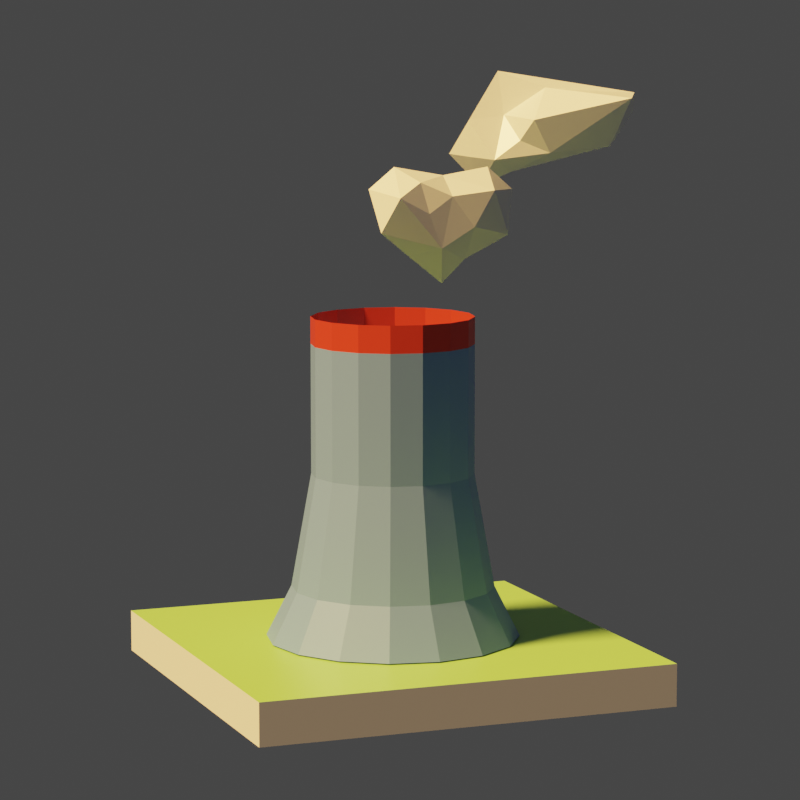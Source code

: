 # Source: building_nuclearplant.blend  (saved by Blender 2.80.75; exported with 4.5.12 LTS)
import bpy
from mathutils import Matrix  # noqa: F401  (used for matrix-valued properties, if any)

bpy.ops.wm.read_factory_settings(use_empty=True)
scene = bpy.context.scene
scene.name = 'Scene'

# ---- collections
col_collection = bpy.data.collections.new('Collection'); scene.collection.children.link(col_collection)

# ---- materials (node trees are filled in below, after node groups)
mat_material = bpy.data.materials.new('Material')
mat_material.alpha_threshold = 0.0
mat_material.use_transparent_shadow = False
mat_material.line_color = (0.0, 0.0, 0.0, 1.0)

# ---- material node trees
mat_material.use_nodes = True; mat_material.node_tree.nodes.clear()
_N = mat_material.node_tree.nodes; _L = mat_material.node_tree.links
n0 = _N.new('ShaderNodeOutputMaterial'); n0.name = 'Material Output'; n0.location = (300, 300)
n1 = _N.new('ShaderNodeAttribute'); n1.name = 'Attribute'; n1.location = (-178, 369)
n1.attribute_name = 'Col'
n2 = _N.new('ShaderNodeBsdfPrincipled'); n2.name = 'Principled BSDF'; n2.location = (10, 300)
n2.distribution = 'GGX'
n2.subsurface_method = 'BURLEY'
n2.inputs[1].default_value = 0.07273
n2.inputs[2].default_value = 0.4
n2.inputs[3].default_value = 1.45
n2.inputs[27].default_value = (0.0, 0.0, 0.0, 1.0)
n2.inputs[28].default_value = 1.0
_L.new(n2.outputs[0], n0.inputs[0])
_L.new(n1.outputs[0], n2.inputs[0])
n0.is_active_output = True

# ---- world
world_world = bpy.data.worlds.new('World'); scene.world = world_world
world_world.use_nodes = True; world_world.node_tree.nodes.clear()
_N = world_world.node_tree.nodes; _L = world_world.node_tree.links
n0 = _N.new('ShaderNodeOutputWorld'); n0.name = 'World Output'; n0.location = (300, 300)
n1 = _N.new('ShaderNodeBackground'); n1.name = 'Background'; n1.location = (10, 300)
n1.inputs[0].default_value = (0.05088, 0.05088, 0.05088, 1.0)
_L.new(n1.outputs[0], n0.inputs[0])
n0.is_active_output = True
world_world.color = (0.05088, 0.05088, 0.05088)
world_world.use_sun_shadow = False
world_world.sun_shadow_jitter_overblur = 0.0

# ---- cameras
cam_camera_001 = bpy.data.cameras.new('Camera.001')
cam_camera_001.clip_end = 100.0
cam_camera_001.lens = 132.5
cam_camera_001.ortho_scale = 7.314

# ---- lights
light_light_003 = bpy.data.lights.new('Light.003', 'SUN')
light_light_003.color = (1.0, 0.5583, 0.1683)
light_light_003.transmission_factor = 0.0
light_light_003.angle = 0.1993
light_light_003.shadow_soft_size = 0.1
light_light_003.shadow_cascade_max_distance = 1000.0

# ---- meshes
me_cube = bpy.data.meshes.new('Cube')
me_cube.from_pydata([(0.25, 0.25, 0.025), (0.25, 0.25, -0.025), (0.25, -0.25, 0.025), (0.25, -0.25, -0.025), (-0.25, 0.25, 0.025), (-0.25, 0.25, -0.025), (-0.25, -0.25, 0.025), (-0.25, -0.25, -0.025), (-0.25, 0.0, -0.025), (0.25, 0.0, 0.025), (-0.25, 0.0, 0.025), (0.25, 0.0, -0.025), (0.0, 0.25, -0.025), (0.0, -0.25, 0.025), (0.0, -0.25, -0.025), (0.0, 0.25, 0.025), (0.0, 0.0, -0.025), (0.0, 0.0, 0.025), (0.0, 0.15, 0.02644), (2.654e-09, 0.12, 0.08613), (0.0574, 0.1386, 0.02644), (0.04592, 0.1109, 0.08613), (0.1061, 0.1061, 0.02644), (0.08485, 0.08485, 0.08613), (0.1386, 0.0574, 0.02644), (0.1109, 0.04592, 0.08613), (0.15, -6.557e-09, 0.02644), (0.12, -5.245e-09, 0.08613), (0.1386, -0.0574, 0.02644), (0.1109, -0.04592, 0.08613), (0.1061, -0.1061, 0.02644), (0.08485, -0.08485, 0.08613), (0.0574, -0.1386, 0.02644), (0.04592, -0.1109, 0.08613), (2.265e-08, -0.15, 0.02644), (2.077e-08, -0.12, 0.08613), (-0.0574, -0.1386, 0.02644), (-0.04592, -0.1109, 0.08613), (-0.1061, -0.1061, 0.02644), (-0.08485, -0.08485, 0.08613), (-0.1386, -0.0574, 0.02644), (-0.1109, -0.04592, 0.08613), (-0.15, 1.789e-09, 0.02644), (-0.12, 1.431e-09, 0.08613), (-0.1386, 0.0574, 0.02644), (-0.1109, 0.04592, 0.08613), (-0.1061, 0.1061, 0.02644), (-0.08485, 0.08485, 0.08613), (-0.0574, 0.1386, 0.02644), (-0.04592, 0.1109, 0.08613), (0.03674, 0.08869, 0.2206), (7.247e-09, 0.096, 0.2206), (0.06788, 0.06788, 0.2206), (0.08869, 0.03674, 0.2206), (0.096, -4.103e-09, 0.2206), (0.08869, -0.03674, 0.2206), (0.06788, -0.06788, 0.2206), (0.03674, -0.08869, 0.2206), (2.174e-08, -0.096, 0.2206), (-0.03674, -0.08869, 0.2206), (-0.06788, -0.06788, 0.2206), (-0.08869, -0.03674, 0.2206), (-0.096, 1.238e-09, 0.2206), (-0.08869, 0.03674, 0.2206), (-0.06788, 0.06788, 0.2206), (-0.03674, 0.08869, 0.2206), (0.03674, 0.08869, 0.3406), (7.247e-09, 0.096, 0.3406), (0.06788, 0.06788, 0.3406), (0.08869, 0.03674, 0.3406), (0.096, -4.103e-09, 0.3406), (0.08869, -0.03674, 0.3406), (0.06788, -0.06788, 0.3406), (0.03674, -0.08869, 0.3406), (2.174e-08, -0.096, 0.3406), (-0.03674, -0.08869, 0.3406), (-0.06788, -0.06788, 0.3406), (-0.08869, -0.03674, 0.3406), (-0.096, 1.238e-09, 0.3406), (-0.08869, 0.03674, 0.3406), (-0.06788, 0.06788, 0.3406), (-0.03674, 0.08869, 0.3406), (0.03674, 0.08869, 0.3738), (9.003e-09, 0.096, 0.3738), (0.06788, 0.06788, 0.3738), (0.08869, 0.03674, 0.3738), (0.096, -4.103e-09, 0.3738), (0.08869, -0.03674, 0.3738), (0.06788, -0.06788, 0.3738), (0.03674, -0.08869, 0.3738), (2.35e-08, -0.096, 0.3738), (-0.03674, -0.08869, 0.3738), (-0.06788, -0.06788, 0.3738), (-0.08869, -0.03674, 0.3738), (-0.096, 1.238e-09, 0.3738), (-0.08869, 0.03674, 0.3738), (-0.06788, 0.06788, 0.3738), (-0.03674, 0.08869, 0.3738), (0.03674, 0.08869, 0.4061), (1.156e-08, 0.096, 0.4061), (0.06788, 0.06788, 0.4061), (0.08869, 0.03674, 0.4061), (0.096, -4.103e-09, 0.4061), (0.08869, -0.03674, 0.4061), (0.06788, -0.06788, 0.4061), (0.03674, -0.08869, 0.4061), (2.606e-08, -0.096, 0.4061), (-0.03674, -0.08869, 0.4061), (-0.06788, -0.06788, 0.4061), (-0.08869, -0.03674, 0.4061), (-0.096, 1.238e-09, 0.4061), (-0.08869, 0.03674, 0.4061), (-0.06788, 0.06788, 0.4061), (-0.03674, 0.08869, 0.4061), (-0.38, 0.3135, 0.5444), (-0.3466, 0.3107, 0.5868), (-0.4411, 0.2883, 0.5543), (-0.4663, 0.3339, 0.6078), (-0.3819, 0.3026, 0.6188), (-0.5236, 0.4636, 0.6048), (-0.4154, 0.2878, 0.6266), (-0.3912, 0.2595, 0.5641), (-0.4584, 0.3353, 0.5631), (-0.3767, 0.489, 0.6458), (-0.3325, 0.4334, 0.578), (-0.4974, 0.3917, 0.61), (-0.3747, 0.3586, 0.6542), (-0.43, 0.276, 0.5862), (-0.4387, 0.3545, 0.6454), (-0.4243, 0.5118, 0.6202), (-0.4875, 0.4795, 0.6333), (-0.4037, 0.3029, 0.6757), (-0.3268, 0.3218, 0.6143), (-0.2814, 0.4398, 0.6424), (-0.4509, 0.2967, 0.6083), (-0.3912, 0.2567, 0.6124), (-0.3296, 0.346, 0.5709), (-0.4345, 0.3631, 0.5527), (-0.4814, 0.3095, 0.5722), (-0.4185, 0.24, 0.5672), (-0.3624, 0.2814, 0.5613), (-0.4037, 0.2777, 0.5249), (-0.211, 0.1698, 0.4454), (-0.2224, 0.08838, 0.4971), (-0.2312, 0.1286, 0.5206), (-0.1534, 0.1375, 0.5318), (-0.1783, 0.1636, 0.4517), (-0.151, 0.1657, 0.4934), (-0.1551, 0.09612, 0.5496), (-0.1409, 0.09141, 0.5008), (-0.201, 0.07894, 0.5664), (-0.2101, 0.04882, 0.5389), (-0.2034, 0.2048, 0.5639), (-0.2312, 0.08928, 0.5477), (-0.2336, 0.1488, 0.4743), (-0.192, 0.1402, 0.5553), (-0.2116, 0.2412, 0.5347), (-0.1452, 0.104, 0.5117), (-0.2549, 0.1813, 0.545), (-0.1403, 0.06395, 0.5322), (-0.1515, 0.1926, 0.5378), (-0.1943, 0.09391, 0.457), (-0.2279, 0.1998, 0.4702), (-0.2328, 0.1126, 0.4528), (-0.1701, 0.05022, 0.4875), (-0.1416, 0.1189, 0.4693), (-0.1714, 0.2199, 0.4811), (-0.1945, 0.1398, 0.4207)], [], [(17, 10, 6, 13), (14, 13, 6, 7), (8, 10, 4, 5), (16, 11, 3, 14), (11, 9, 2, 3), (12, 15, 0, 1), (1, 0, 9, 11), (12, 1, 11, 16), (7, 6, 10, 8), (15, 4, 10, 17), (0, 15, 17, 9), (5, 12, 16, 8), (5, 4, 15, 12), (8, 16, 14, 7), (3, 2, 13, 14), (9, 17, 13, 2), (18, 19, 21, 20), (20, 21, 23, 22), (22, 23, 25, 24), (24, 25, 27, 26), (26, 27, 29, 28), (28, 29, 31, 30), (30, 31, 33, 32), (32, 33, 35, 34), (34, 35, 37, 36), (36, 37, 39, 38), (38, 39, 41, 40), (40, 41, 43, 42), (42, 43, 45, 44), (44, 45, 47, 46), (29, 27, 54, 55), (46, 47, 49, 48), (48, 49, 19, 18), (18, 20, 22, 24, 26, 28, 30, 32, 34, 36, 38, 40, 42, 44, 46, 48), (54, 53, 69, 70), (39, 37, 59, 60), (49, 47, 64, 65), (25, 23, 52, 53), (35, 33, 57, 58), (45, 43, 62, 63), (21, 19, 51, 50), (31, 29, 55, 56), (41, 39, 60, 61), (19, 49, 65, 51), (27, 25, 53, 54), (37, 35, 58, 59), (47, 45, 63, 64), (23, 21, 50, 52), (33, 31, 56, 57), (43, 41, 61, 62), (75, 74, 90, 91), (62, 61, 77, 78), (55, 54, 70, 71), (63, 62, 78, 79), (56, 55, 71, 72), (64, 63, 79, 80), (57, 56, 72, 73), (65, 64, 80, 81), (58, 57, 73, 74), (50, 51, 67, 66), (51, 65, 81, 67), (59, 58, 74, 75), (52, 50, 66, 68), (60, 59, 75, 76), (53, 52, 68, 69), (61, 60, 76, 77), (96, 95, 111, 112), (68, 66, 82, 84), (76, 75, 91, 92), (69, 68, 84, 85), (77, 76, 92, 93), (70, 69, 85, 86), (78, 77, 93, 94), (71, 70, 86, 87), (79, 78, 94, 95), (72, 71, 87, 88), (80, 79, 95, 96), (73, 72, 88, 89), (81, 80, 96, 97), (74, 73, 89, 90), (66, 67, 83, 82), (67, 81, 97, 83), (89, 88, 104, 105), (97, 96, 112, 113), (90, 89, 105, 106), (82, 83, 99, 98), (83, 97, 113, 99), (91, 90, 106, 107), (84, 82, 98, 100), (92, 91, 107, 108), (85, 84, 100, 101), (93, 92, 108, 109), (86, 85, 101, 102), (94, 93, 109, 110), (87, 86, 102, 103), (95, 94, 110, 111), (88, 87, 103, 104), (114, 141, 137), (121, 140, 135), (114, 124, 136), (115, 140, 136), (114, 136, 140), (140, 121, 141), (121, 139, 141), (139, 121, 135), (132, 115, 136), (115, 132, 118), (140, 115, 118), (124, 114, 137), (114, 140, 141), (124, 129, 123), (125, 117, 128), (138, 116, 134), (127, 139, 120), (134, 117, 138), (135, 118, 131), (129, 130, 123), (116, 122, 137), (134, 127, 120), (116, 141, 139), (139, 127, 116), (116, 137, 141), (137, 122, 119), (118, 135, 140), (119, 125, 130), (127, 134, 116), (125, 128, 130), (122, 138, 119), (137, 119, 129), (126, 123, 131), (117, 125, 138), (117, 134, 128), (123, 130, 131), (129, 124, 137), (116, 138, 122), (118, 126, 131), (118, 132, 126), (119, 138, 125), (119, 130, 129), (120, 131, 128), (120, 135, 131), (123, 126, 133), (123, 133, 124), (134, 120, 128), (124, 133, 136), (120, 139, 135), (126, 132, 133), (128, 131, 130), (136, 133, 132), (143, 151, 153), (143, 161, 164), (142, 167, 154), (144, 155, 158), (167, 142, 146), (142, 162, 146), (144, 153, 155), (144, 154, 143), (143, 164, 151), (153, 144, 143), (143, 163, 161), (161, 163, 167), (149, 165, 157), (165, 149, 164), (144, 158, 154), (163, 143, 154), (157, 148, 159), (151, 159, 150), (149, 159, 164), (151, 150, 153), (162, 142, 154), (161, 167, 165), (159, 149, 157), (161, 165, 164), (145, 155, 148), (151, 164, 159), (146, 147, 165), (157, 165, 145), (147, 166, 160), (150, 155, 153), (146, 166, 147), (145, 160, 155), (148, 155, 150), (163, 154, 167), (147, 145, 165), (148, 157, 145), (156, 166, 162), (152, 155, 160), (145, 147, 160), (154, 158, 162), (159, 148, 150), (146, 162, 166), (167, 146, 165), (156, 152, 160), (152, 156, 158), (155, 152, 158), (156, 162, 158), (166, 156, 160)])
_uv = me_cube.uv_layers.new(name='UVMap')
_uv.uv.foreach_set('vector', [0.5, 0.125, 0.625, 0.125, 0.625, 0.25, 0.5, 0.25, 0.375, 0.375, 0.625, 0.375, 0.625, 0.5, 0.375, 0.5, 0.375, 0.625, 0.625, 0.625, 0.625, 0.75, 0.375, 0.75, 0.5, 0.875, 0.625, 0.875, 0.625, 1.0, 0.5, 1.0, 0.125, 0.625, 0.375, 0.625, 0.375, 0.75, 0.125, 0.75, 0.625, 0.625, 0.875, 0.625, 0.875, 0.75, 0.625, 0.75, 0.125, 0.5, 0.375, 0.5, 0.375, 0.625, 0.125, 0.625, 0.5, 0.75, 0.625, 0.75, 0.625, 0.875, 0.5, 0.875, 0.375, 0.5, 0.625, 0.5, 0.625, 0.625, 0.375, 0.625, 0.5, 0.0, 0.625, 0.0, 0.625, 0.125, 0.5, 0.125, 0.375, 0.0, 0.5, 0.0, 0.5, 0.125, 0.375, 0.125, 0.375, 0.75, 0.5, 0.75, 0.5, 0.875, 0.375, 0.875, 0.625, 0.5, 0.875, 0.5, 0.875, 0.625, 0.625, 0.625, 0.375, 0.875, 0.5, 0.875, 0.5, 1.0, 0.375, 1.0, 0.375, 0.25, 0.625, 0.25, 0.625, 0.375, 0.375, 0.375, 0.375, 0.125, 0.5, 0.125, 0.5, 0.25, 0.375, 0.25, 1.0, 0.5, 1.0, 1.0, 0.9375, 1.0, 0.9375, 0.5, 0.9375, 0.5, 0.9375, 1.0, 0.875, 1.0, 0.875, 0.5, 0.875, 0.5, 0.875, 1.0, 0.8125, 1.0, 0.8125, 0.5, 0.8125, 0.5, 0.8125, 1.0, 0.75, 1.0, 0.75, 0.5, 0.75, 0.5, 0.75, 1.0, 0.6875, 1.0, 0.6875, 0.5, 0.6875, 0.5, 0.6875, 1.0, 0.625, 1.0, 0.625, 0.5, 0.625, 0.5, 0.625, 1.0, 0.5625, 1.0, 0.5625, 0.5, 0.5625, 0.5, 0.5625, 1.0, 0.5, 1.0, 0.5, 0.5, 0.5, 0.5, 0.5, 1.0, 0.4375, 1.0, 0.4375, 0.5, 0.4375, 0.5, 0.4375, 1.0, 0.375, 1.0, 0.375, 0.5, 0.375, 0.5, 0.375, 1.0, 0.3125, 1.0, 0.3125, 0.5, 0.3125, 0.5, 0.3125, 1.0, 0.25, 1.0, 0.25, 0.5, 0.25, 0.5, 0.25, 1.0, 0.1875, 1.0, 0.1875, 0.5, 0.1875, 0.5, 0.1875, 1.0, 0.125, 1.0, 0.125, 0.5, 0.6875, 1.0, 0.75, 1.0, 0.75, 1.0, 0.6875, 1.0, 0.125, 0.5, 0.125, 1.0, 0.0625, 1.0, 0.0625, 0.5, 0.0625, 0.5, 0.0625, 1.0, 0.0, 1.0, 0.0, 0.5, 0.75, 0.49, 0.8418, 0.4717, 0.9197, 0.4197, 0.9717, 0.3418, 0.99, 0.25, 0.9717, 0.1582, 0.9197, 0.08029, 0.8418, 0.02827, 0.75, 0.01, 0.6582, 0.02827, 0.5803, 0.08029, 0.5283, 0.1582, 0.51, 0.25, 0.5283, 0.3418, 0.5803, 0.4197, 0.6582, 0.4717, 0.75, 1.0, 0.8125, 1.0, 0.8125, 1.0, 0.75, 1.0, 0.375, 1.0, 0.4375, 1.0, 0.4375, 1.0, 0.375, 1.0, 0.0625, 1.0, 0.125, 1.0, 0.125, 1.0, 0.0625, 1.0, 0.8125, 1.0, 0.875, 1.0, 0.875, 1.0, 0.8125, 1.0, 0.5, 1.0, 0.5625, 1.0, 0.5625, 1.0, 0.5, 1.0, 0.1875, 1.0, 0.25, 1.0, 0.25, 1.0, 0.1875, 1.0, 0.9375, 1.0, 1.0, 1.0, 1.0, 1.0, 0.9375, 1.0, 0.625, 1.0, 0.6875, 1.0, 0.6875, 1.0, 0.625, 1.0, 0.3125, 1.0, 0.375, 1.0, 0.375, 1.0, 0.3125, 1.0, 0.0, 1.0, 0.0625, 1.0, 0.0625, 1.0, 0.0, 1.0, 0.75, 1.0, 0.8125, 1.0, 0.8125, 1.0, 0.75, 1.0, 0.4375, 1.0, 0.5, 1.0, 0.5, 1.0, 0.4375, 1.0, 0.125, 1.0, 0.1875, 1.0, 0.1875, 1.0, 0.125, 1.0, 0.875, 1.0, 0.9375, 1.0, 0.9375, 1.0, 0.875, 1.0, 0.5625, 1.0, 0.625, 1.0, 0.625, 1.0, 0.5625, 1.0, 0.25, 1.0, 0.3125, 1.0, 0.3125, 1.0, 0.25, 1.0, 0.4375, 1.0, 0.5, 1.0, 0.5, 1.0, 0.4375, 1.0, 0.25, 1.0, 0.3125, 1.0, 0.3125, 1.0, 0.25, 1.0, 0.6875, 1.0, 0.75, 1.0, 0.75, 1.0, 0.6875, 1.0, 0.1875, 1.0, 0.25, 1.0, 0.25, 1.0, 0.1875, 1.0, 0.625, 1.0, 0.6875, 1.0, 0.6875, 1.0, 0.625, 1.0, 0.125, 1.0, 0.1875, 1.0, 0.1875, 1.0, 0.125, 1.0, 0.5625, 1.0, 0.625, 1.0, 0.625, 1.0, 0.5625, 1.0, 0.0625, 1.0, 0.125, 1.0, 0.125, 1.0, 0.0625, 1.0, 0.5, 1.0, 0.5625, 1.0, 0.5625, 1.0, 0.5, 1.0, 0.9375, 1.0, 1.0, 1.0, 1.0, 1.0, 0.9375, 1.0, 0.0, 1.0, 0.0625, 1.0, 0.0625, 1.0, 0.0, 1.0, 0.4375, 1.0, 0.5, 1.0, 0.5, 1.0, 0.4375, 1.0, 0.875, 1.0, 0.9375, 1.0, 0.9375, 1.0, 0.875, 1.0, 0.375, 1.0, 0.4375, 1.0, 0.4375, 1.0, 0.375, 1.0, 0.8125, 1.0, 0.875, 1.0, 0.875, 1.0, 0.8125, 1.0, 0.3125, 1.0, 0.375, 1.0, 0.375, 1.0, 0.3125, 1.0, 0.125, 1.0, 0.1875, 1.0, 0.1875, 1.0, 0.125, 1.0, 0.875, 1.0, 0.9375, 1.0, 0.9375, 1.0, 0.875, 1.0, 0.375, 1.0, 0.4375, 1.0, 0.4375, 1.0, 0.375, 1.0, 0.8125, 1.0, 0.875, 1.0, 0.875, 1.0, 0.8125, 1.0, 0.3125, 1.0, 0.375, 1.0, 0.375, 1.0, 0.3125, 1.0, 0.75, 1.0, 0.8125, 1.0, 0.8125, 1.0, 0.75, 1.0, 0.25, 1.0, 0.3125, 1.0, 0.3125, 1.0, 0.25, 1.0, 0.6875, 1.0, 0.75, 1.0, 0.75, 1.0, 0.6875, 1.0, 0.1875, 1.0, 0.25, 1.0, 0.25, 1.0, 0.1875, 1.0, 0.625, 1.0, 0.6875, 1.0, 0.6875, 1.0, 0.625, 1.0, 0.125, 1.0, 0.1875, 1.0, 0.1875, 1.0, 0.125, 1.0, 0.5625, 1.0, 0.625, 1.0, 0.625, 1.0, 0.5625, 1.0, 0.0625, 1.0, 0.125, 1.0, 0.125, 1.0, 0.0625, 1.0, 0.5, 1.0, 0.5625, 1.0, 0.5625, 1.0, 0.5, 1.0, 0.9375, 1.0, 1.0, 1.0, 1.0, 1.0, 0.9375, 1.0, 0.0, 1.0, 0.0625, 1.0, 0.0625, 1.0, 0.0, 1.0, 0.5625, 1.0, 0.625, 1.0, 0.625, 1.0, 0.5625, 1.0, 0.0625, 1.0, 0.125, 1.0, 0.125, 1.0, 0.0625, 1.0, 0.5, 1.0, 0.5625, 1.0, 0.5625, 1.0, 0.5, 1.0, 0.9375, 1.0, 1.0, 1.0, 1.0, 1.0, 0.9375, 1.0, 0.0, 1.0, 0.0625, 1.0, 0.0625, 1.0, 0.0, 1.0, 0.4375, 1.0, 0.5, 1.0, 0.5, 1.0, 0.4375, 1.0, 0.875, 1.0, 0.9375, 1.0, 0.9375, 1.0, 0.875, 1.0, 0.375, 1.0, 0.4375, 1.0, 0.4375, 1.0, 0.375, 1.0, 0.8125, 1.0, 0.875, 1.0, 0.875, 1.0, 0.8125, 1.0, 0.3125, 1.0, 0.375, 1.0, 0.375, 1.0, 0.3125, 1.0, 0.75, 1.0, 0.8125, 1.0, 0.8125, 1.0, 0.75, 1.0, 0.25, 1.0, 0.3125, 1.0, 0.3125, 1.0, 0.25, 1.0, 0.6875, 1.0, 0.75, 1.0, 0.75, 1.0, 0.6875, 1.0, 0.1875, 1.0, 0.25, 1.0, 0.25, 1.0, 0.1875, 1.0, 0.625, 1.0, 0.6875, 1.0, 0.6875, 1.0, 0.625, 1.0, 0.0, 0.0, 0.0, 0.0, 0.0, 0.0, 0.0, 0.0, 0.0, 0.0, 0.0, 0.0, 0.0, 0.0, 0.0, 0.0, 0.0, 0.0, 0.0, 0.0, 0.0, 0.0, 0.0, 0.0, 0.0, 0.0, 0.0, 0.0, 0.0, 0.0, 0.0, 0.0, 0.0, 0.0, 0.0, 0.0, 0.0, 0.0, 0.0, 0.0, 0.0, 0.0, 0.0, 0.0, 0.0, 0.0, 0.0, 0.0, 0.0, 0.0, 0.0, 0.0, 0.0, 0.0, 0.0, 0.0, 0.0, 0.0, 0.0, 0.0, 0.0, 0.0, 0.0, 0.0, 0.0, 0.0, 0.0, 0.0, 0.0, 0.0, 0.0, 0.0, 0.0, 0.0, 0.0, 0.0, 0.0, 0.0, 0.0, 0.0, 0.0, 0.0, 0.0, 0.0, 0.0, 0.0, 0.0, 0.0, 0.0, 0.0, 0.0, 0.0, 0.0, 0.0, 0.0, 0.0, 0.0, 0.0, 0.0, 0.0, 0.0, 0.0, 0.0, 0.0, 0.0, 0.0, 0.0, 0.0, 0.0, 0.0, 0.0, 0.0, 0.0, 0.0, 0.0, 0.0, 0.0, 0.0, 0.0, 0.0, 0.0, 0.0, 0.0, 0.0, 0.0, 0.0, 0.0, 0.0, 0.0, 0.0, 0.0, 0.0, 0.0, 0.0, 0.0, 0.0, 0.0, 0.0, 0.0, 0.0, 0.0, 0.0, 0.0, 0.0, 0.0, 0.0, 0.0, 0.0, 0.0, 0.0, 0.0, 0.0, 0.0, 0.0, 0.0, 0.0, 0.0, 0.0, 0.0, 0.0, 0.0, 0.0, 0.0, 0.0, 0.0, 0.0, 0.0, 0.0, 0.0, 0.0, 0.0, 0.0, 0.0, 0.0, 0.0, 0.0, 0.0, 0.0, 0.0, 0.0, 0.0, 0.0, 0.0, 0.0, 0.0, 0.0, 0.0, 0.0, 0.0, 0.0, 0.0, 0.0, 0.0, 0.0, 0.0, 0.0, 0.0, 0.0, 0.0, 0.0, 0.0, 0.0, 0.0, 0.0, 0.0, 0.0, 0.0, 0.0, 0.0, 0.0, 0.0, 0.0, 0.0, 0.0, 0.0, 0.0, 0.0, 0.0, 0.0, 0.0, 0.0, 0.0, 0.0, 0.0, 0.0, 0.0, 0.0, 0.0, 0.0, 0.0, 0.0, 0.0, 0.0, 0.0, 0.0, 0.0, 0.0, 0.0, 0.0, 0.0, 0.0, 0.0, 0.0, 0.0, 0.0, 0.0, 0.0, 0.0, 0.0, 0.0, 0.0, 0.0, 0.0, 0.0, 0.0, 0.0, 0.0, 0.0, 0.0, 0.0, 0.0, 0.0, 0.0, 0.0, 0.0, 0.0, 0.0, 0.0, 0.0, 0.0, 0.0, 0.0, 0.0, 0.0, 0.0, 0.0, 0.0, 0.0, 0.0, 0.0, 0.0, 0.0, 0.0, 0.0, 0.0, 0.0, 0.0, 0.0, 0.0, 0.0, 0.0, 0.0, 0.0, 0.0, 0.0, 0.0, 0.0, 0.0, 0.0, 0.0, 0.0, 0.0, 0.0, 0.0, 0.0, 0.0, 0.5455, 0.1575, 0.4545, 0.3149, 0.6364, 0.3149, 0.0, 0.0, 0.0, 0.0, 0.0, 0.0, 0.0, 0.0, 0.0, 0.0, 0.0, 0.0, 0.0, 0.0, 0.0, 0.0, 0.0, 0.0, 0.0, 0.0, 0.0, 0.0, 0.0, 0.0, 0.0, 0.0, 0.0, 0.0, 0.0, 0.0, 0.0, 0.0, 0.0, 0.0, 0.0, 0.0, 0.0, 0.0, 0.0, 0.0, 0.0, 0.0, 0.0, 0.0, 0.0, 0.0, 0.0, 0.0, 0.0, 0.0, 0.0, 0.0, 0.0, 0.0, 0.0, 0.0, 0.0, 0.0, 0.0, 0.0, 0.0, 0.0, 0.0, 0.0, 0.0, 0.0, 0.0, 0.0, 0.0, 0.0, 0.0, 0.0, 0.0, 0.0, 0.0, 0.0, 0.0, 0.0, 0.0, 0.0, 0.0, 0.0, 0.0, 0.0, 0.0, 0.0, 0.0, 0.0, 0.0, 0.0, 0.0, 0.0, 0.0, 0.0, 0.0, 0.0, 0.0, 0.0, 0.0, 0.0, 0.0, 0.0, 0.0, 0.0, 0.0, 0.0, 0.0, 0.0, 0.0, 0.0, 0.0, 0.0, 0.0, 0.0, 0.0, 0.0, 0.0, 0.0, 0.0, 0.0, 0.0, 0.0, 0.0, 0.0, 0.0, 0.0, 0.0, 0.0, 0.0, 0.0, 0.0, 0.0, 0.0, 0.0, 0.0, 0.0, 0.0, 0.0, 0.0, 0.0, 0.0, 0.0, 0.0, 0.0, 0.0, 0.0, 0.0, 0.0, 0.0, 0.0, 0.0, 0.0, 0.0, 0.0, 0.0, 0.0, 0.0, 0.0, 0.0, 0.0, 0.0, 0.0, 0.0, 0.0, 0.0, 0.0, 0.0, 0.0, 0.0, 0.0, 0.0, 0.0, 0.0, 0.0, 0.0, 0.0, 0.0, 0.0, 0.0, 0.0, 0.0, 0.0, 0.0, 0.0, 0.0, 0.0, 0.0, 0.0, 0.0, 0.0, 0.0, 0.0, 0.0, 0.0, 0.0, 0.0, 0.0, 0.0, 0.0, 0.0, 0.0, 0.0, 0.0, 0.0, 0.0, 0.0, 0.0, 0.0, 0.0, 0.0, 0.0, 0.0, 0.0, 0.0, 0.0, 0.0, 0.0, 0.0, 0.0, 0.0, 0.0, 0.0, 0.0, 0.0, 0.0, 0.0, 0.0, 0.0, 0.0, 0.0, 0.0, 0.0, 0.0, 0.0, 0.0, 0.0, 0.0, 0.0, 0.0, 0.0, 0.0, 0.0, 0.0, 0.0, 0.0, 0.0, 0.0, 0.0, 0.0, 0.0, 0.0, 0.0, 0.0, 0.0, 0.0, 0.0, 0.0, 0.0, 0.0, 0.0, 0.0, 0.0, 0.0, 0.0, 0.0, 0.0, 0.0, 0.0, 0.0, 0.0, 0.0, 0.0, 0.0, 0.0, 0.0, 0.0, 0.0, 0.0, 0.0, 0.0, 0.0, 0.0, 0.7273, 0.1575, 0.6364, 0.3149, 0.8182, 0.3149])
_ca = me_cube.color_attributes.new('Col', 'BYTE_COLOR', 'CORNER')
_ca.data.foreach_set('color', [0.4072, 0.7991, 0.1981, 1.0, 0.4072, 0.7991, 0.1981, 1.0, 0.4072, 0.7991, 0.1981, 1.0, 0.4072, 0.7991, 0.1981, 1.0, 1.0, 1.0, 1.0, 1.0, 1.0, 1.0, 1.0, 1.0, 1.0, 1.0, 1.0, 1.0, 1.0, 1.0, 1.0, 1.0, 1.0, 1.0, 1.0, 1.0, 1.0, 1.0, 1.0, 1.0, 1.0, 1.0, 1.0, 1.0, 1.0, 1.0, 1.0, 1.0, 1.0, 1.0, 1.0, 1.0, 1.0, 1.0, 1.0, 1.0, 1.0, 1.0, 1.0, 1.0, 1.0, 1.0, 1.0, 1.0, 1.0, 1.0, 1.0, 1.0, 1.0, 1.0, 1.0, 1.0, 1.0, 1.0, 1.0, 1.0, 1.0, 1.0, 1.0, 1.0, 1.0, 1.0, 1.0, 1.0, 1.0, 1.0, 1.0, 1.0, 1.0, 1.0, 1.0, 1.0, 1.0, 1.0, 1.0, 1.0, 1.0, 1.0, 1.0, 1.0, 1.0, 1.0, 1.0, 1.0, 1.0, 1.0, 1.0, 1.0, 1.0, 1.0, 1.0, 1.0, 1.0, 1.0, 1.0, 1.0, 1.0, 1.0, 1.0, 1.0, 1.0, 1.0, 1.0, 1.0, 1.0, 1.0, 1.0, 1.0, 1.0, 1.0, 1.0, 1.0, 1.0, 1.0, 1.0, 1.0, 1.0, 1.0, 1.0, 1.0, 1.0, 1.0, 1.0, 1.0, 0.4072, 0.7991, 0.1981, 1.0, 0.4072, 0.7991, 0.1981, 1.0, 0.4072, 0.7991, 0.1981, 1.0, 0.4072, 0.7991, 0.1981, 1.0, 0.4072, 0.7991, 0.1981, 1.0, 0.4072, 0.7991, 0.1981, 1.0, 0.4072, 0.7991, 0.1981, 1.0, 0.4072, 0.7991, 0.1981, 1.0, 1.0, 1.0, 1.0, 1.0, 1.0, 1.0, 1.0, 1.0, 1.0, 1.0, 1.0, 1.0, 1.0, 1.0, 1.0, 1.0, 1.0, 1.0, 1.0, 1.0, 1.0, 1.0, 1.0, 1.0, 1.0, 1.0, 1.0, 1.0, 1.0, 1.0, 1.0, 1.0, 1.0, 1.0, 1.0, 1.0, 1.0, 1.0, 1.0, 1.0, 1.0, 1.0, 1.0, 1.0, 1.0, 1.0, 1.0, 1.0, 1.0, 1.0, 1.0, 1.0, 1.0, 1.0, 1.0, 1.0, 1.0, 1.0, 1.0, 1.0, 1.0, 1.0, 1.0, 1.0, 0.4072, 0.7991, 0.1981, 1.0, 0.4072, 0.7991, 0.1981, 1.0, 0.4072, 0.7991, 0.1981, 1.0, 0.4072, 0.7991, 0.1981, 1.0, 0.1912, 0.3419, 0.7305, 1.0, 0.1912, 0.3419, 0.7305, 1.0, 0.1912, 0.3419, 0.7305, 1.0, 0.1912, 0.3419, 0.7305, 1.0, 0.1912, 0.3419, 0.7305, 1.0, 0.1912, 0.3419, 0.7305, 1.0, 0.1912, 0.3419, 0.7305, 1.0, 0.1912, 0.3419, 0.7305, 1.0, 0.1912, 0.3419, 0.7305, 1.0, 0.1912, 0.3419, 0.7305, 1.0, 0.1912, 0.3419, 0.7305, 1.0, 0.1912, 0.3419, 0.7305, 1.0, 0.1912, 0.3419, 0.7305, 1.0, 0.1912, 0.3419, 0.7305, 1.0, 0.1912, 0.3419, 0.7305, 1.0, 0.1912, 0.3419, 0.7305, 1.0, 0.1912, 0.3419, 0.7305, 1.0, 0.1912, 0.3419, 0.7305, 1.0, 0.1912, 0.3419, 0.7305, 1.0, 0.1912, 0.3419, 0.7305, 1.0, 0.1912, 0.3419, 0.7305, 1.0, 0.1912, 0.3419, 0.7305, 1.0, 0.1912, 0.3419, 0.7305, 1.0, 0.1912, 0.3419, 0.7305, 1.0, 0.1912, 0.3419, 0.7305, 1.0, 0.1912, 0.3419, 0.7305, 1.0, 0.1912, 0.3419, 0.7305, 1.0, 0.1912, 0.3419, 0.7305, 1.0, 0.1912, 0.3419, 0.7305, 1.0, 0.1912, 0.3419, 0.7305, 1.0, 0.1912, 0.3419, 0.7305, 1.0, 0.1912, 0.3419, 0.7305, 1.0, 0.1912, 0.3419, 0.7305, 1.0, 0.1912, 0.3419, 0.7305, 1.0, 0.1912, 0.3419, 0.7305, 1.0, 0.1912, 0.3419, 0.7305, 1.0, 0.1912, 0.3419, 0.7305, 1.0, 0.1912, 0.3419, 0.7305, 1.0, 0.1912, 0.3419, 0.7305, 1.0, 0.1912, 0.3419, 0.7305, 1.0, 0.1912, 0.3419, 0.7305, 1.0, 0.1912, 0.3419, 0.7305, 1.0, 0.1912, 0.3419, 0.7305, 1.0, 0.1912, 0.3419, 0.7305, 1.0, 0.1912, 0.3419, 0.7305, 1.0, 0.1912, 0.3419, 0.7305, 1.0, 0.1912, 0.3419, 0.7305, 1.0, 0.1912, 0.3419, 0.7305, 1.0, 0.1912, 0.3419, 0.7305, 1.0, 0.1912, 0.3419, 0.7305, 1.0, 0.1912, 0.3419, 0.7305, 1.0, 0.1912, 0.3419, 0.7305, 1.0, 0.1912, 0.3419, 0.7305, 1.0, 0.1912, 0.3419, 0.7305, 1.0, 0.1912, 0.3419, 0.7305, 1.0, 0.1912, 0.3419, 0.7305, 1.0, 0.1912, 0.3419, 0.7305, 1.0, 0.1912, 0.3419, 0.7305, 1.0, 0.1912, 0.3419, 0.7305, 1.0, 0.1912, 0.3419, 0.7305, 1.0, 0.1912, 0.3419, 0.7305, 1.0, 0.1912, 0.3419, 0.7305, 1.0, 0.1912, 0.3419, 0.7305, 1.0, 0.1912, 0.3419, 0.7305, 1.0, 0.1912, 0.3419, 0.7305, 1.0, 0.1912, 0.3419, 0.7305, 1.0, 0.1912, 0.3419, 0.7305, 1.0, 0.1912, 0.3419, 0.7305, 1.0, 0.1912, 0.3419, 0.7305, 1.0, 0.1912, 0.3419, 0.7305, 1.0, 0.1912, 0.3419, 0.7305, 1.0, 0.1912, 0.3419, 0.7305, 1.0, 0.1912, 0.3419, 0.7305, 1.0, 0.1912, 0.3419, 0.7305, 1.0, 0.1912, 0.3419, 0.7305, 1.0, 0.1912, 0.3419, 0.7305, 1.0, 0.1912, 0.3419, 0.7305, 1.0, 0.1912, 0.3419, 0.7305, 1.0, 0.1912, 0.3419, 0.7305, 1.0, 0.1912, 0.3419, 0.7305, 1.0, 0.1912, 0.3419, 0.7305, 1.0, 0.1912, 0.3419, 0.7305, 1.0, 0.1912, 0.3419, 0.7305, 1.0, 0.1912, 0.3419, 0.7305, 1.0, 0.1912, 0.3419, 0.7305, 1.0, 0.1912, 0.3419, 0.7305, 1.0, 0.1912, 0.3419, 0.7305, 1.0, 0.1912, 0.3419, 0.7305, 1.0, 0.1912, 0.3419, 0.7305, 1.0, 0.1912, 0.3419, 0.7305, 1.0, 0.1912, 0.3419, 0.7305, 1.0, 0.1912, 0.3419, 0.7305, 1.0, 0.1912, 0.3419, 0.7305, 1.0, 0.1912, 0.3419, 0.7305, 1.0, 0.1912, 0.3419, 0.7305, 1.0, 0.1912, 0.3419, 0.7305, 1.0, 0.1912, 0.3419, 0.7305, 1.0, 0.1912, 0.3419, 0.7305, 1.0, 0.1912, 0.3419, 0.7305, 1.0, 0.1912, 0.3419, 0.7305, 1.0, 0.1912, 0.3419, 0.7305, 1.0, 0.1912, 0.3419, 0.7305, 1.0, 0.1912, 0.3419, 0.7305, 1.0, 0.1912, 0.3419, 0.7305, 1.0, 0.1912, 0.3419, 0.7305, 1.0, 0.1912, 0.3419, 0.7305, 1.0, 0.1912, 0.3419, 0.7305, 1.0, 0.1912, 0.3419, 0.7305, 1.0, 0.1912, 0.3419, 0.7305, 1.0, 0.1912, 0.3419, 0.7305, 1.0, 0.1912, 0.3419, 0.7305, 1.0, 0.1912, 0.3419, 0.7305, 1.0, 0.1912, 0.3419, 0.7305, 1.0, 0.1912, 0.3419, 0.7305, 1.0, 0.1912, 0.3419, 0.7305, 1.0, 0.1912, 0.3419, 0.7305, 1.0, 0.1912, 0.3419, 0.7305, 1.0, 0.1912, 0.3419, 0.7305, 1.0, 0.1912, 0.3419, 0.7305, 1.0, 0.1912, 0.3419, 0.7305, 1.0, 0.1912, 0.3419, 0.7305, 1.0, 0.1912, 0.3419, 0.7305, 1.0, 0.1912, 0.3419, 0.7305, 1.0, 0.1912, 0.3419, 0.7305, 1.0, 0.1912, 0.3419, 0.7305, 1.0, 0.1912, 0.3419, 0.7305, 1.0, 0.1912, 0.3419, 0.7305, 1.0, 0.1912, 0.3419, 0.7305, 1.0, 0.1912, 0.3419, 0.7305, 1.0, 0.1912, 0.3419, 0.7305, 1.0, 0.1912, 0.3419, 0.7305, 1.0, 0.1912, 0.3419, 0.7305, 1.0, 0.1912, 0.3419, 0.7305, 1.0, 0.1912, 0.3419, 0.7305, 1.0, 0.1912, 0.3419, 0.7305, 1.0, 0.1912, 0.3419, 0.7305, 1.0, 0.1912, 0.3419, 0.7305, 1.0, 0.1912, 0.3419, 0.7305, 1.0, 0.1912, 0.3419, 0.7305, 1.0, 0.1912, 0.3419, 0.7305, 1.0, 0.1912, 0.3419, 0.7305, 1.0, 0.1912, 0.3419, 0.7305, 1.0, 0.1912, 0.3419, 0.7305, 1.0, 0.1912, 0.3419, 0.7305, 1.0, 0.1912, 0.3419, 0.7305, 1.0, 0.1912, 0.3419, 0.7305, 1.0, 0.1912, 0.3419, 0.7305, 1.0, 0.1912, 0.3419, 0.7305, 1.0, 0.1912, 0.3419, 0.7305, 1.0, 0.1912, 0.3419, 0.7305, 1.0, 0.1912, 0.3419, 0.7305, 1.0, 0.1912, 0.3419, 0.7305, 1.0, 0.1912, 0.3419, 0.7305, 1.0, 0.1912, 0.3419, 0.7305, 1.0, 0.1912, 0.3419, 0.7305, 1.0, 0.1912, 0.3419, 0.7305, 1.0, 0.1912, 0.3419, 0.7305, 1.0, 0.1912, 0.3419, 0.7305, 1.0, 0.1912, 0.3419, 0.7305, 1.0, 0.1912, 0.3419, 0.7305, 1.0, 0.1912, 0.3419, 0.7305, 1.0, 0.1912, 0.3419, 0.7305, 1.0, 0.1912, 0.3419, 0.7305, 1.0, 0.1912, 0.3419, 0.7305, 1.0, 0.1912, 0.3419, 0.7305, 1.0, 0.1912, 0.3419, 0.7305, 1.0, 0.1912, 0.3419, 0.7305, 1.0, 0.1912, 0.3419, 0.7305, 1.0, 0.1912, 0.3419, 0.7305, 1.0, 0.1912, 0.3419, 0.7305, 1.0, 0.1912, 0.3419, 0.7305, 1.0, 0.1912, 0.3419, 0.7305, 1.0, 0.1912, 0.3419, 0.7305, 1.0, 0.1912, 0.3419, 0.7305, 1.0, 0.1912, 0.3419, 0.7305, 1.0, 0.1912, 0.3419, 0.7305, 1.0, 0.1912, 0.3419, 0.7305, 1.0, 0.1912, 0.3419, 0.7305, 1.0, 0.1912, 0.3419, 0.7305, 1.0, 0.1912, 0.3419, 0.7305, 1.0, 0.1912, 0.3419, 0.7305, 1.0, 0.1912, 0.3419, 0.7305, 1.0, 0.1912, 0.3419, 0.7305, 1.0, 0.1912, 0.3419, 0.7305, 1.0, 0.1912, 0.3419, 0.7305, 1.0, 0.1912, 0.3419, 0.7305, 1.0, 0.1912, 0.3419, 0.7305, 1.0, 0.1912, 0.3419, 0.7305, 1.0, 0.1912, 0.3419, 0.7305, 1.0, 0.1912, 0.3419, 0.7305, 1.0, 0.1912, 0.3419, 0.7305, 1.0, 0.1912, 0.3419, 0.7305, 1.0, 0.1912, 0.3419, 0.7305, 1.0, 0.1912, 0.3419, 0.7305, 1.0, 0.1912, 0.3419, 0.7305, 1.0, 0.1912, 0.3419, 0.7305, 1.0, 0.1912, 0.3419, 0.7305, 1.0, 0.1912, 0.3419, 0.7305, 1.0, 0.1912, 0.3419, 0.7305, 1.0, 0.1912, 0.3419, 0.7305, 1.0, 0.1912, 0.3419, 0.7305, 1.0, 0.1912, 0.3419, 0.7305, 1.0, 0.1912, 0.3419, 0.7305, 1.0, 0.1912, 0.3419, 0.7305, 1.0, 0.1912, 0.3419, 0.7305, 1.0, 0.1912, 0.3419, 0.7305, 1.0, 0.1912, 0.3419, 0.7305, 1.0, 0.1912, 0.3419, 0.7305, 1.0, 0.1912, 0.3419, 0.7305, 1.0, 0.1912, 0.3419, 0.7305, 1.0, 0.1912, 0.3419, 0.7305, 1.0, 0.1912, 0.3419, 0.7305, 1.0, 0.7084, 0.04667, 0.03434, 1.0, 0.7084, 0.04667, 0.03434, 1.0, 0.7084, 0.04667, 0.03434, 1.0, 0.7084, 0.04667, 0.03434, 1.0, 0.1912, 0.3419, 0.7305, 1.0, 0.1912, 0.3419, 0.7305, 1.0, 0.1912, 0.3419, 0.7305, 1.0, 0.1912, 0.3419, 0.7305, 1.0, 0.1912, 0.3419, 0.7305, 1.0, 0.1912, 0.3419, 0.7305, 1.0, 0.1912, 0.3419, 0.7305, 1.0, 0.1912, 0.3419, 0.7305, 1.0, 0.1912, 0.3419, 0.7305, 1.0, 0.1912, 0.3419, 0.7305, 1.0, 0.1912, 0.3419, 0.7305, 1.0, 0.1912, 0.3419, 0.7305, 1.0, 0.1912, 0.3419, 0.7305, 1.0, 0.1912, 0.3419, 0.7305, 1.0, 0.1912, 0.3419, 0.7305, 1.0, 0.1912, 0.3419, 0.7305, 1.0, 0.1912, 0.3419, 0.7305, 1.0, 0.1912, 0.3419, 0.7305, 1.0, 0.1912, 0.3419, 0.7305, 1.0, 0.1912, 0.3419, 0.7305, 1.0, 0.1912, 0.3419, 0.7305, 1.0, 0.1912, 0.3419, 0.7305, 1.0, 0.1912, 0.3419, 0.7305, 1.0, 0.1912, 0.3419, 0.7305, 1.0, 0.1912, 0.3419, 0.7305, 1.0, 0.1912, 0.3419, 0.7305, 1.0, 0.1912, 0.3419, 0.7305, 1.0, 0.1912, 0.3419, 0.7305, 1.0, 0.1912, 0.3419, 0.7305, 1.0, 0.1912, 0.3419, 0.7305, 1.0, 0.1912, 0.3419, 0.7305, 1.0, 0.1912, 0.3419, 0.7305, 1.0, 0.1912, 0.3419, 0.7305, 1.0, 0.1912, 0.3419, 0.7305, 1.0, 0.1912, 0.3419, 0.7305, 1.0, 0.1912, 0.3419, 0.7305, 1.0, 0.1912, 0.3419, 0.7305, 1.0, 0.1912, 0.3419, 0.7305, 1.0, 0.1912, 0.3419, 0.7305, 1.0, 0.1912, 0.3419, 0.7305, 1.0, 0.1912, 0.3419, 0.7305, 1.0, 0.1912, 0.3419, 0.7305, 1.0, 0.1912, 0.3419, 0.7305, 1.0, 0.1912, 0.3419, 0.7305, 1.0, 0.1912, 0.3419, 0.7305, 1.0, 0.1912, 0.3419, 0.7305, 1.0, 0.1912, 0.3419, 0.7305, 1.0, 0.1912, 0.3419, 0.7305, 1.0, 0.1912, 0.3419, 0.7305, 1.0, 0.1912, 0.3419, 0.7305, 1.0, 0.1912, 0.3419, 0.7305, 1.0, 0.1912, 0.3419, 0.7305, 1.0, 0.1912, 0.3419, 0.7305, 1.0, 0.1912, 0.3419, 0.7305, 1.0, 0.1912, 0.3419, 0.7305, 1.0, 0.1912, 0.3419, 0.7305, 1.0, 0.1912, 0.3419, 0.7305, 1.0, 0.1912, 0.3419, 0.7305, 1.0, 0.1912, 0.3419, 0.7305, 1.0, 0.1912, 0.3419, 0.7305, 1.0, 0.7084, 0.04667, 0.03434, 1.0, 0.7084, 0.04667, 0.03434, 1.0, 0.7084, 0.04667, 0.03434, 1.0, 0.7084, 0.04667, 0.03434, 1.0, 0.7084, 0.04667, 0.03434, 1.0, 0.7084, 0.04667, 0.03434, 1.0, 0.7084, 0.04667, 0.03434, 1.0, 0.7084, 0.04667, 0.03434, 1.0, 0.7084, 0.04667, 0.03434, 1.0, 0.7084, 0.04667, 0.03434, 1.0, 0.7084, 0.04667, 0.03434, 1.0, 0.7084, 0.04667, 0.03434, 1.0, 0.7084, 0.04667, 0.03434, 1.0, 0.7084, 0.04667, 0.03434, 1.0, 0.7084, 0.04667, 0.03434, 1.0, 0.7084, 0.04667, 0.03434, 1.0, 0.7084, 0.04667, 0.03434, 1.0, 0.7084, 0.04667, 0.03434, 1.0, 0.7084, 0.04667, 0.03434, 1.0, 0.7084, 0.04667, 0.03434, 1.0, 0.7084, 0.04667, 0.03434, 1.0, 0.7084, 0.04667, 0.03434, 1.0, 0.7084, 0.04667, 0.03434, 1.0, 0.7084, 0.04667, 0.03434, 1.0, 0.7084, 0.04667, 0.03434, 1.0, 0.7084, 0.04667, 0.03434, 1.0, 0.7084, 0.04667, 0.03434, 1.0, 0.7084, 0.04667, 0.03434, 1.0, 0.7084, 0.04667, 0.03434, 1.0, 0.7084, 0.04667, 0.03434, 1.0, 0.7084, 0.04667, 0.03434, 1.0, 0.7084, 0.04667, 0.03434, 1.0, 0.7084, 0.04667, 0.03434, 1.0, 0.7084, 0.04667, 0.03434, 1.0, 0.7084, 0.04667, 0.03434, 1.0, 0.7084, 0.04667, 0.03434, 1.0, 0.7084, 0.04667, 0.03434, 1.0, 0.7084, 0.04667, 0.03434, 1.0, 0.7084, 0.04667, 0.03434, 1.0, 0.7084, 0.04667, 0.03434, 1.0, 0.7084, 0.04667, 0.03434, 1.0, 0.7084, 0.04667, 0.03434, 1.0, 0.7084, 0.04667, 0.03434, 1.0, 0.7084, 0.04667, 0.03434, 1.0, 0.7084, 0.04667, 0.03434, 1.0, 0.7084, 0.04667, 0.03434, 1.0, 0.7084, 0.04667, 0.03434, 1.0, 0.7084, 0.04667, 0.03434, 1.0, 0.7084, 0.04667, 0.03434, 1.0, 0.7084, 0.04667, 0.03434, 1.0, 0.7084, 0.04667, 0.03434, 1.0, 0.7084, 0.04667, 0.03434, 1.0, 0.7084, 0.04667, 0.03434, 1.0, 0.7084, 0.04667, 0.03434, 1.0, 0.7084, 0.04667, 0.03434, 1.0, 0.7084, 0.04667, 0.03434, 1.0, 0.7084, 0.04667, 0.03434, 1.0, 0.7084, 0.04667, 0.03434, 1.0, 0.7084, 0.04667, 0.03434, 1.0, 0.7084, 0.04667, 0.03434, 1.0, 1.0, 1.0, 1.0, 1.0, 1.0, 1.0, 1.0, 1.0, 1.0, 1.0, 1.0, 1.0, 1.0, 1.0, 1.0, 1.0, 1.0, 1.0, 1.0, 1.0, 1.0, 1.0, 1.0, 1.0, 1.0, 1.0, 1.0, 1.0, 1.0, 1.0, 1.0, 1.0, 1.0, 1.0, 1.0, 1.0, 1.0, 1.0, 1.0, 1.0, 1.0, 1.0, 1.0, 1.0, 1.0, 1.0, 1.0, 1.0, 1.0, 1.0, 1.0, 1.0, 1.0, 1.0, 1.0, 1.0, 1.0, 1.0, 1.0, 1.0, 1.0, 1.0, 1.0, 1.0, 1.0, 1.0, 1.0, 1.0, 1.0, 1.0, 1.0, 1.0, 1.0, 1.0, 1.0, 1.0, 1.0, 1.0, 1.0, 1.0, 1.0, 1.0, 1.0, 1.0, 1.0, 1.0, 1.0, 1.0, 1.0, 1.0, 1.0, 1.0, 1.0, 1.0, 1.0, 1.0, 1.0, 1.0, 1.0, 1.0, 1.0, 1.0, 1.0, 1.0, 1.0, 1.0, 1.0, 1.0, 1.0, 1.0, 1.0, 1.0, 1.0, 1.0, 1.0, 1.0, 1.0, 1.0, 1.0, 1.0, 1.0, 1.0, 1.0, 1.0, 1.0, 1.0, 1.0, 1.0, 1.0, 1.0, 1.0, 1.0, 1.0, 1.0, 1.0, 1.0, 1.0, 1.0, 1.0, 1.0, 1.0, 1.0, 1.0, 1.0, 1.0, 1.0, 1.0, 1.0, 1.0, 1.0, 1.0, 1.0, 1.0, 1.0, 1.0, 1.0, 1.0, 1.0, 1.0, 1.0, 1.0, 1.0, 1.0, 1.0, 1.0, 1.0, 1.0, 1.0, 1.0, 1.0, 1.0, 1.0, 1.0, 1.0, 1.0, 1.0, 1.0, 1.0, 1.0, 1.0, 1.0, 1.0, 1.0, 1.0, 1.0, 1.0, 1.0, 1.0, 1.0, 1.0, 1.0, 1.0, 1.0, 1.0, 1.0, 1.0, 1.0, 1.0, 1.0, 1.0, 1.0, 1.0, 1.0, 1.0, 1.0, 1.0, 1.0, 1.0, 1.0, 1.0, 1.0, 1.0, 1.0, 1.0, 1.0, 1.0, 1.0, 1.0, 1.0, 1.0, 1.0, 1.0, 1.0, 1.0, 1.0, 1.0, 1.0, 1.0, 1.0, 1.0, 1.0, 1.0, 1.0, 1.0, 1.0, 1.0, 1.0, 1.0, 1.0, 1.0, 1.0, 1.0, 1.0, 1.0, 1.0, 1.0, 1.0, 1.0, 1.0, 1.0, 1.0, 1.0, 1.0, 1.0, 1.0, 1.0, 1.0, 1.0, 1.0, 1.0, 1.0, 1.0, 1.0, 1.0, 1.0, 1.0, 1.0, 1.0, 1.0, 1.0, 1.0, 1.0, 1.0, 1.0, 1.0, 1.0, 1.0, 1.0, 1.0, 1.0, 1.0, 1.0, 1.0, 1.0, 1.0, 1.0, 1.0, 1.0, 1.0, 1.0, 1.0, 1.0, 1.0, 1.0, 1.0, 1.0, 1.0, 1.0, 1.0, 1.0, 1.0, 1.0, 1.0, 1.0, 1.0, 1.0, 1.0, 1.0, 1.0, 1.0, 1.0, 1.0, 1.0, 1.0, 1.0, 1.0, 1.0, 1.0, 1.0, 1.0, 1.0, 1.0, 1.0, 1.0, 1.0, 1.0, 1.0, 1.0, 1.0, 1.0, 1.0, 1.0, 1.0, 1.0, 1.0, 1.0, 1.0, 1.0, 1.0, 1.0, 1.0, 1.0, 1.0, 1.0, 1.0, 1.0, 1.0, 1.0, 1.0, 1.0, 1.0, 1.0, 1.0, 1.0, 1.0, 1.0, 1.0, 1.0, 1.0, 1.0, 1.0, 1.0, 1.0, 1.0, 1.0, 1.0, 1.0, 1.0, 1.0, 1.0, 1.0, 1.0, 1.0, 1.0, 1.0, 1.0, 1.0, 1.0, 1.0, 1.0, 1.0, 1.0, 1.0, 1.0, 1.0, 1.0, 1.0, 1.0, 1.0, 1.0, 1.0, 1.0, 1.0, 1.0, 1.0, 1.0, 1.0, 1.0, 1.0, 1.0, 1.0, 1.0, 1.0, 1.0, 1.0, 1.0, 1.0, 1.0, 1.0, 1.0, 1.0, 1.0, 1.0, 1.0, 1.0, 1.0, 1.0, 1.0, 1.0, 1.0, 1.0, 1.0, 1.0, 1.0, 1.0, 1.0, 1.0, 1.0, 1.0, 1.0, 1.0, 1.0, 1.0, 1.0, 1.0, 1.0, 1.0, 1.0, 1.0, 1.0, 1.0, 1.0, 1.0, 1.0, 1.0, 1.0, 1.0, 1.0, 1.0, 1.0, 1.0, 1.0, 1.0, 1.0, 1.0, 1.0, 1.0, 1.0, 1.0, 1.0, 1.0, 1.0, 1.0, 1.0, 1.0, 1.0, 1.0, 1.0, 1.0, 1.0, 1.0, 1.0, 1.0, 1.0, 1.0, 1.0, 1.0, 1.0, 1.0, 1.0, 1.0, 1.0, 1.0, 1.0, 1.0, 1.0, 1.0, 1.0, 1.0, 1.0, 1.0, 1.0, 1.0, 1.0, 1.0, 1.0, 1.0, 1.0, 1.0, 1.0, 1.0, 1.0, 1.0, 1.0, 1.0, 1.0, 1.0, 1.0, 1.0, 1.0, 1.0, 1.0, 1.0, 1.0, 1.0, 1.0, 1.0, 1.0, 1.0, 1.0, 1.0, 1.0, 1.0, 1.0, 1.0, 1.0, 1.0, 1.0, 1.0, 1.0, 1.0, 1.0, 1.0, 1.0, 1.0, 1.0, 1.0, 1.0, 1.0, 1.0, 1.0, 1.0, 1.0, 1.0, 1.0, 1.0, 1.0, 1.0, 1.0, 1.0, 1.0, 1.0, 1.0, 1.0, 1.0, 1.0, 1.0, 1.0, 1.0, 1.0, 1.0, 1.0, 1.0, 1.0, 1.0, 1.0, 1.0, 1.0, 1.0, 1.0, 1.0, 1.0, 1.0, 1.0, 1.0, 1.0, 1.0, 1.0, 1.0, 1.0, 1.0, 1.0, 1.0, 1.0, 1.0, 1.0, 1.0, 1.0, 1.0, 1.0, 1.0, 1.0, 1.0, 1.0, 1.0, 1.0, 1.0, 1.0, 1.0, 1.0, 1.0, 1.0, 1.0, 1.0, 1.0, 1.0, 1.0, 1.0, 1.0, 1.0, 1.0, 1.0, 1.0, 1.0, 1.0, 1.0, 1.0, 1.0, 1.0, 1.0, 1.0, 1.0, 1.0, 1.0, 1.0, 1.0, 1.0, 1.0, 1.0, 1.0, 1.0, 1.0, 1.0, 1.0, 1.0, 1.0, 1.0, 1.0, 1.0, 1.0, 1.0, 1.0, 1.0, 1.0, 1.0, 1.0, 1.0, 1.0, 1.0, 1.0, 1.0, 1.0, 1.0, 1.0, 1.0, 1.0, 1.0, 1.0, 1.0, 1.0, 1.0, 1.0, 1.0, 1.0, 1.0, 1.0, 1.0, 1.0, 1.0, 1.0, 1.0, 1.0, 1.0, 1.0, 1.0, 1.0, 1.0, 1.0, 1.0, 1.0, 1.0, 1.0, 1.0, 1.0, 1.0, 1.0, 1.0, 1.0, 1.0, 1.0, 1.0, 1.0, 1.0, 1.0, 1.0, 1.0, 1.0, 1.0, 1.0, 1.0, 1.0, 1.0, 1.0, 1.0, 1.0, 1.0, 1.0, 1.0, 1.0, 1.0, 1.0, 1.0, 1.0, 1.0, 1.0, 1.0, 1.0, 1.0, 1.0, 1.0, 1.0, 1.0, 1.0, 1.0, 1.0, 1.0, 1.0, 1.0, 1.0, 1.0, 1.0, 1.0, 1.0, 1.0, 1.0, 1.0, 1.0, 1.0, 1.0, 1.0, 1.0, 1.0, 1.0, 1.0, 1.0, 1.0, 1.0, 1.0, 1.0, 1.0, 1.0, 1.0, 1.0, 1.0, 1.0, 1.0, 1.0, 1.0, 1.0, 1.0, 1.0, 1.0, 1.0, 1.0, 1.0, 1.0, 1.0, 1.0, 1.0, 1.0, 1.0, 1.0, 1.0, 1.0, 1.0, 1.0, 1.0, 1.0, 1.0, 1.0, 1.0, 1.0, 1.0, 1.0, 1.0, 1.0, 1.0, 1.0, 1.0, 1.0, 1.0, 1.0, 1.0, 1.0, 1.0, 1.0, 1.0, 1.0, 1.0, 1.0, 1.0, 1.0, 1.0, 1.0, 1.0, 1.0, 1.0, 1.0, 1.0, 1.0, 1.0, 1.0, 1.0, 1.0, 1.0, 1.0, 1.0, 1.0, 1.0, 1.0, 1.0, 1.0, 1.0, 1.0, 1.0, 1.0, 1.0, 1.0, 1.0, 1.0, 1.0, 1.0, 1.0, 1.0, 1.0, 1.0, 1.0, 1.0, 1.0, 1.0, 1.0, 1.0, 1.0, 1.0, 1.0, 1.0, 1.0, 1.0, 1.0, 1.0, 1.0, 1.0, 1.0, 1.0, 1.0, 1.0, 1.0, 1.0, 1.0, 1.0, 1.0, 1.0, 1.0, 1.0, 1.0, 1.0, 1.0, 1.0, 1.0, 1.0, 1.0, 1.0, 1.0, 1.0, 1.0, 1.0, 1.0, 1.0, 1.0, 1.0, 1.0, 1.0, 1.0, 1.0, 1.0, 1.0, 1.0, 1.0, 1.0, 1.0, 1.0, 1.0, 1.0, 1.0, 1.0, 1.0, 1.0, 1.0, 1.0, 1.0, 1.0, 1.0, 1.0, 1.0, 1.0, 1.0, 1.0, 1.0, 1.0, 1.0, 1.0, 1.0, 1.0, 1.0, 1.0, 1.0, 1.0, 1.0, 1.0, 1.0, 1.0, 1.0, 1.0, 1.0, 1.0, 1.0, 1.0, 1.0, 1.0, 1.0, 1.0, 1.0, 1.0, 1.0, 1.0, 1.0, 1.0, 1.0, 1.0, 1.0, 1.0, 1.0, 1.0, 1.0, 1.0, 1.0, 1.0, 1.0, 1.0, 1.0, 1.0, 1.0, 1.0, 1.0, 1.0, 1.0, 1.0, 1.0, 1.0, 1.0, 1.0, 1.0, 1.0, 1.0, 1.0, 1.0, 1.0, 1.0, 1.0, 1.0, 1.0, 1.0, 1.0, 1.0, 1.0, 1.0, 1.0, 1.0, 1.0, 1.0, 1.0, 1.0, 1.0, 1.0, 1.0, 1.0, 1.0, 1.0, 1.0, 1.0, 1.0, 1.0, 1.0, 1.0, 1.0, 1.0, 1.0, 1.0, 1.0, 1.0, 1.0, 1.0, 1.0, 1.0, 1.0, 1.0, 1.0, 1.0, 1.0, 1.0, 1.0, 1.0, 1.0, 1.0, 1.0, 1.0, 1.0, 1.0, 1.0, 1.0, 1.0, 1.0, 1.0, 1.0, 1.0, 1.0, 1.0, 1.0, 1.0, 1.0, 1.0, 1.0, 1.0, 1.0, 1.0, 1.0, 1.0, 1.0, 1.0, 1.0, 1.0, 1.0, 1.0, 1.0, 1.0, 1.0, 1.0, 1.0, 1.0, 1.0, 1.0, 1.0, 1.0, 1.0, 1.0, 1.0, 1.0, 1.0, 1.0, 1.0, 1.0, 1.0, 1.0, 1.0, 1.0, 1.0, 1.0, 1.0, 1.0, 1.0, 1.0, 1.0, 1.0, 1.0, 1.0, 1.0, 1.0, 1.0, 1.0, 1.0, 1.0, 1.0, 1.0, 1.0, 1.0, 1.0, 1.0, 1.0, 1.0, 1.0, 1.0, 1.0, 1.0, 1.0, 1.0, 1.0, 1.0, 1.0, 1.0, 1.0, 1.0, 1.0, 1.0, 1.0, 1.0, 1.0, 1.0, 1.0, 1.0, 1.0, 1.0, 1.0, 1.0, 1.0, 1.0, 1.0, 1.0, 1.0, 1.0, 1.0, 1.0, 1.0, 1.0, 1.0, 1.0, 1.0, 1.0, 1.0, 1.0, 1.0, 1.0, 1.0, 1.0, 1.0, 1.0, 1.0, 1.0, 1.0, 1.0, 1.0, 1.0, 1.0, 1.0, 1.0, 1.0, 1.0, 1.0, 1.0, 1.0, 1.0, 1.0, 1.0, 1.0, 1.0, 1.0, 1.0, 1.0, 1.0, 1.0, 1.0, 1.0, 1.0, 1.0, 1.0, 1.0, 1.0, 1.0, 1.0, 1.0, 1.0, 1.0, 1.0, 1.0, 1.0, 1.0, 1.0, 1.0, 1.0, 1.0, 1.0, 1.0, 1.0, 1.0, 1.0, 1.0, 1.0, 1.0, 1.0, 1.0, 1.0, 1.0, 1.0, 1.0, 1.0, 1.0, 1.0, 1.0, 1.0, 1.0, 1.0])
me_cube.materials.append(mat_material)
me_cube.use_remesh_preserve_volume = False
me_cube.use_remesh_preserve_attributes = False
me_cube.use_mirror_vertex_groups = False
me_cube.use_paint_bone_selection = False
me_cube.use_paint_mask = True
me_cube.update()

# ---- objects
ob_nuclear_plant = bpy.data.objects.new('nuclear plant', me_cube)
ob_camera_001 = bpy.data.objects.new('Camera.001', cam_camera_001)
ob_light = bpy.data.objects.new('Light', light_light_003)

# ---- transforms, parenting, visibility, modifiers, constraints
ob_nuclear_plant.location = (0.0, 0.0, 0.0)
ob_nuclear_plant.lock_rotations_4d = False
ob_nuclear_plant.lock_scale = (True, True, True)
ob_nuclear_plant.empty_display_type = 'ARROWS'
ob_nuclear_plant.lineart.crease_threshold = 0.0
ob_camera_001.location = (3.188, -1.219, 0.7953)
ob_camera_001.rotation_euler = (7.712, 0.0006115, 1.203)
ob_camera_001.lock_rotations_4d = False
ob_camera_001.empty_display_type = 'ARROWS'
ob_camera_001.color = (0.0, 0.0, 0.0, 0.0)
ob_camera_001.display_type = 'WIRE'
ob_camera_001.lineart.crease_threshold = 0.0
ob_light.location = (-0.1257, -1.777, 2.713)
ob_light.rotation_euler = (-0.4639, -0.552, 2.387)
ob_light.lock_rotations_4d = False
ob_light.empty_display_type = 'ARROWS'
ob_light.color = (0.0, 0.0, 0.0, 0.0)
ob_light.lineart.crease_threshold = 0.0

# ---- collection membership
col_collection.objects.link(ob_nuclear_plant)
col_collection.objects.link(ob_camera_001)
col_collection.objects.link(ob_light)

# ---- scene / render settings (as saved in the file)
scene.camera = ob_camera_001
scene.frame_start = 1; scene.frame_end = 250; scene.frame_set(1)
scene.render.engine = 'BLENDER_EEVEE_NEXT'
scene.render.resolution_x = 1024
scene.render.resolution_y = 1024
scene.render.film_transparent = True
scene.cycles.use_denoising = False
scene.cycles.samples = 128
scene.cycles.sampling_pattern = 'TABULATED_SOBOL'
scene.cycles.use_adaptive_sampling = False
scene.cycles.use_light_tree = False
scene.eevee.use_raytracing = True
scene.view_settings.view_transform = 'Filmic'
bpy.context.view_layer.update()
